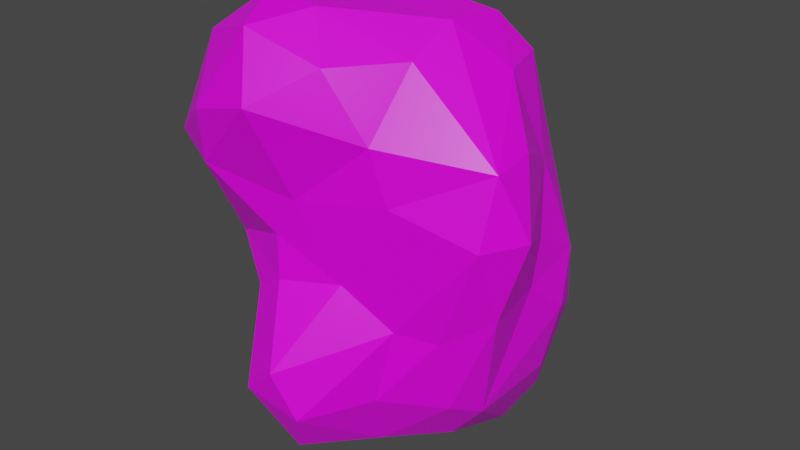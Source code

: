 # Source: Rock2.blend  (saved by Blender 3.3.6; exported with 4.5.12 LTS)
import bpy
from mathutils import Matrix  # noqa: F401  (used for matrix-valued properties, if any)

bpy.ops.wm.read_factory_settings(use_empty=True)
scene = bpy.context.scene
scene.name = 'Scene'

# ---- collections
col_collection = bpy.data.collections.new('Collection'); scene.collection.children.link(col_collection)

# ---- images (referenced by path relative to the original .blend; pixels are not part of the script)
import os
ASSET_DIR = os.environ.get("B2B_ASSET_DIR", "")  # directory of the original .blend (textures are referenced by path, not embedded)
HERE = os.path.dirname(os.path.abspath(__file__))  # packed textures are extracted next to this script under _unpacked/

def load_image(name, relpath, width, height, colorspace="sRGB"):
    """Load a texture the original file referenced (path relative to the .blend, or extracted next to this script)."""
    p = next((c for c in (os.path.join(HERE, relpath), os.path.join(ASSET_DIR, relpath)) if relpath and os.path.exists(c)), "")
    if p:
        img = bpy.data.images.load(p, check_existing=True)
        img.name = name
    else:  # same state as the original file: an image datablock whose file is absent (Cycles renders it pink)
        img = bpy.data.images.new(name, width, height)
        img.source = "FILE"
        img.filepath = "//" + (relpath or name)
    img.colorspace_settings.name = colorspace
    return img
img_rock050_4k_color_jpg_001 = load_image('Rock050_4K_Color.jpg.001', 'Rock050_4K_Color.jpg', 1024, 1024, 'sRGB')

# ---- materials (node trees are filled in below, after node groups)
mat_rock050 = bpy.data.materials.new('Rock050')
mat_rock050.alpha_threshold = 0.0
mat_rock050.use_transparent_shadow = False
mat_rock050.line_color = (0.0, 0.0, 0.0, 1.0)

# ---- material node trees
mat_rock050.use_nodes = True; mat_rock050.node_tree.nodes.clear()
_N = mat_rock050.node_tree.nodes; _L = mat_rock050.node_tree.links
n0 = _N.new('ShaderNodeOutputMaterial'); n0.name = 'Material Output'; n0.location = (300, 300)
n1 = _N.new('ShaderNodeBsdfPrincipled'); n1.name = 'Principled BSDF'; n1.location = (10, 300)
n1.distribution = 'GGX'
n1.subsurface_method = 'BURLEY'
n1.inputs[2].default_value = 0.4
n1.inputs[3].default_value = 1.45
n1.inputs[27].default_value = (0.0, 0.0, 0.0, 1.0)
n1.inputs[28].default_value = 1.0
n2 = _N.new('ShaderNodeTexImage'); n2.name = 'Image Texture'; n2.location = (-280, 275)
n2.image = img_rock050_4k_color_jpg_001
n3 = _N.new('ShaderNodeTexImage'); n3.name = 'Image Texture.001'; n3.location = (-280, 150)
_L.new(n1.outputs[0], n0.inputs[0])
_L.new(n2.outputs[0], n1.inputs[0])
n0.is_active_output = True

# ---- world
world_world = bpy.data.worlds.new('World'); scene.world = world_world
world_world.use_nodes = True; world_world.node_tree.nodes.clear()
_N = world_world.node_tree.nodes; _L = world_world.node_tree.links
n0 = _N.new('ShaderNodeOutputWorld'); n0.name = 'World Output'; n0.location = (300, 300)
n1 = _N.new('ShaderNodeBackground'); n1.name = 'Background'; n1.location = (10, 300)
n1.inputs[0].default_value = (0.05088, 0.05088, 0.05088, 1.0)
_L.new(n1.outputs[0], n0.inputs[0])
n0.is_active_output = True
world_world.color = (0.05088, 0.05088, 0.05088)
world_world.use_sun_shadow = False
world_world.sun_shadow_jitter_overblur = 0.0

# ---- meshes
me_rock2model = bpy.data.meshes.new('Rock2Model')
me_rock2model.from_pydata([(-0.1936, 1.111, 2.072), (1.743, 0.5789, 1.612), (1.515, 0.6842, 2.26), (1.222, 0.04176, 2.644), (1.935, 0.3994, 1.299), (1.859, 0.5758, 0.9022), (1.781, -0.1867, 2.056), (1.114, 1.607, -0.01971), (1.623, -0.5122, -0.4157), (1.984, -0.6816, 1.031), (1.207, -0.9112, 1.013), (1.436, -0.7469, 1.598), (2.001, 0.3377, 0.6754), (0.5213, 0.8271, 2.8), (1.762, 0.7014, 1.271), (0.7642, 1.473, 0.7609), (0.3965, 0.5241, 2.865), (-0.08553, 0.9879, 2.399), (1.662, 1.056, 1.315), (1.892, 0.5457, 0.208), (0.9586, 1.482, 1.078), (0.5031, 1.329, 1.583), (0.1036, 0.3128, 2.865), (0.3438, 1.268, 1.812), (1.12, 0.7622, 2.742), (1.918, 0.3225, -0.09838), (1.565, -0.03263, 2.29), (1.667, -0.6071, 1.814), (1.016, -0.6413, 2.313), (1.904, -0.01901, -0.2716), (1.821, 0.7209, -0.9834), (0.576, 1.287, 2.27), (1.69, 1.452, -1.021), (1.07, 1.534, 0.2639), (1.425, 1.274, 1.661), (1.901, 0.1119, 1.894), (0.8484, 0.0649, 2.878), (1.591, 0.1852, -1.632), (1.904, 1.191, 0.08355), (1.538, 0.9255, 2.07), (1.943, -0.5722, 1.581), (1.895, 0.6945, -0.6371), (1.376, 1.656, -0.7557), (1.623, -0.7543, 0.3833), (1.66, -0.7538, 0.5917), (1.896, 0.5298, -0.2874), (1.909, 1.008, 0.3024), (2.231, -0.2128, 1.228), (1.376, 0.888, 2.453), (1.852, 0.3175, -0.5623), (-1.039, -0.1237, 2.371), (-0.743, 0.5278, 2.351), (0.6325, 0.8995, -2.206), (1.13, 1.787, -1.005), (1.509, 0.4846, -1.842), (-1.427, -1.209, 1.341), (0.6135, -1.023, 0.5677), (0.4111, -0.5293, 2.859), (1.98, -0.6642, 0.5644), (2.094, 0.03695, 1.557), (-0.9262, 0.148, 2.177), (0.8484, -0.9846, 0.7342), (1.204, -0.8311, -0.2539), (0.7112, -1.034, -0.05553), (0.7182, -1.096, -1.303), (1.768, 1.234, 0.5379), (0.1205, 1.517, -1.88), (-0.07081, -1.692, -0.6946), (-0.1035, 1.754, -0.7803), (0.4835, 0.5605, -2.128), (0.2576, -0.9081, 2.81), (-0.7288, -0.7683, 3.017), (1.941, 0.7418, -0.01382), (-0.2717, 1.551, -0.5606), (1.749, 0.4696, -1.202), (0.4895, -1.078, -1.816), (-0.3838, -1.379, -1.491), (1.729, 0.125, -1.139), (0.944, -0.6469, -1.585), (-1.315, -0.8107, 2.407), (1.548, -0.8261, 0.9475), (-0.7582, -1.534, 2.197), (0.8148, 1.883, -1.14), (-0.7757, -0.8975, -0.2136), (-0.6226, -0.9999, -1.46), (-1.123, -0.9138, 2.691), (0.143, -1.539, -1.6), (-0.2786, -1.339, -0.1667), (1.684, 1.393, 0.299), (0.985, -0.8566, -1.213), (0.718, 1.565, -1.916), (-0.2147, -1.544, 1.764), (-0.5178, -0.7234, -1.772), (-0.1385, -1.365, -1.708), (1.551, 1.036, -1.848), (-0.0988, 1.224, -1.786), (0.4423, -1.229, -0.06814), (1.486, 1.612, -0.3534), (0.7096, -0.4525, -1.955), (0.709, -1.214, -0.6244), (-0.3764, -0.4791, -1.911), (-0.5233, 1.264, -0.04619), (0.2959, 1.9, -1.46), (0.6691, 1.622, -0.01418), (-0.003216, -1.313, 2.697), (1.875, 0.7421, 0.5049), (-0.8266, -0.1174, 2.713), (0.6931, -0.9279, -1.59), (0.6666, 1.827, -0.5818), (0.3057, 0.005055, 2.923), (-0.1276, -1.177, -1.915), (-0.2861, -1.631, -0.918), (1.627, -0.2927, -1.082), (1.294, 1.04, -2.142), (-0.2914, 1.465, -1.02), (0.2895, -1.673, -1.274), (1.232, 0.188, -2.019), (0.1923, 0.2016, -2.008), (1.808, 1.021, -1.123), (0.02529, 1.747, -0.1476), (0.1253, 0.9033, -2.035), (-0.3062, 0.725, -1.717), (0.1937, 1.931, -0.9665), (1.954, 1.067, -0.5404), (-1.089, -1.314, 1.113), (1.374, 1.503, 0.4717), (0.7175, 1.879, -0.8715), (-0.5091, -0.1631, 2.888), (-1.281, -1.173, 2.162), (-1.351, -0.3362, 1.413), (1.661, 0.9893, -1.467), (0.9288, -0.9598, 1.857), (0.9967, 0.9151, -2.281), (0.3423, -1.407, 2.098), (1.176, 1.577, -1.709), (-0.5485, -1.564, 1.631), (1.451, 1.352, -1.779), (-0.9701, -0.1149, 2.55), (-0.7265, -0.9886, -1.019), (-0.5379, 0.7071, -1.476), (-1.098, -0.9863, 0.5927), (-0.4646, 1.328, 0.2448), (-0.08193, 0.014, -1.963), (1.736, -0.7261, 1.376), (1.787, 1.476, -0.6363), (1.104, 0.3134, 2.794), (-0.0537, 1.614, -1.474), (-0.7401, -1.325, 2.581), (-0.07861, -0.9389, 2.976), (-1.373, -0.4995, 1.136), (0.5203, 1.985, -1.27), (1.817, -0.6265, 0.1497), (1.674, 0.5716, -1.512), (1.231, -0.3631, -1.627), (-0.3088, -1.385, 1.35), (-1.341, -0.411, 1.946), (0.8302, -0.957, 0.2924), (1.075, 1.388, -2.055), (0.9568, 1.783, -1.477), (0.8502, 0.1288, -2.089), (-0.9955, -1.474, 1.435), (-0.8211, -1.009, 2.835), (1.976, 0.8824, -0.3142), (1.436, -0.08248, -1.699), (1.478, 1.567, -1.34), (0.1123, -0.9718, -2.099), (0.4815, -1.423, -1.505), (1.884, -0.3469, -0.247), (0.8727, 1.254, 2.436), (2.025, -0.2782, 0.02337), (2.258, -0.3873, 0.863), (-0.5229, 1.116, -0.689), (1.369, -0.4728, -1.359), (-0.9694, 0.3442, -0.3575), (-0.8526, 0.6801, 2.08), (0.2512, -1.122, 0.4948), (-0.9307, 0.8445, 0.8499), (0.09499, 1.288, 0.8814), (-0.8669, 0.8343, 0.3576), (-1.009, -0.2885, -0.7723), (-1.138, 0.1782, 1.405), (0.8994, 0.43, -2.22), (0.5528, 1.35, 1.169), (-0.6834, -1.395, 1.168), (-0.9647, -0.6626, -0.3628), (1.171, 1.135, 2.46), (-0.256, -0.8436, -2.018), (-0.5174, 1.03, 2.077), (0.1065, -1.23, 0.09747), (0.134, 1.198, 2.068), (1.337, -0.8415, 0.6182), (-1.097, -0.4557, 0.2659), (1.345, 1.225, 2.036), (0.61, -1.228, 1.968), (1.504, 1.295, 1.332), (0.7096, 1.385, 1.936), (-0.427, -1.268, 0.8425), (0.402, 1.98, -0.7368), (-0.00945, -1.294, 1.301), (1.683, 0.3951, 2.064), (-1.06, 0.7161, 1.343), (-1.018, 0.0095, 0.2953), (1.384, 0.4789, 2.565), (1.632, -0.07297, -1.417), (-0.9906, 0.3347, 0.1662), (-0.07357, -0.01292, 2.935), (0.08623, 0.6293, 2.791), (0.8027, -0.9216, 2.295), (1.479, -0.4313, 2.195), (-0.4423, -1.638, 1.988), (1.789, 0.9467, 0.9398), (-1.151, -0.396, 2.565), (-1.004, -1.527, 1.792), (0.1152, -0.6083, 3.003), (-0.9561, 0.6833, 1.681), (-0.4961, 0.5508, 2.64), (1.513, 1.366, 1.029), (0.6836, -0.6379, 2.634), (0.02495, -1.257, 0.9263), (-0.6659, 1.126, 0.6985), (-0.7851, 0.9983, 1.634), (1.252, 1.502, 0.7792), (0.7082, 0.4178, 2.94), (-1.277, -1.096, 0.926), (-0.3896, 0.8564, 2.471), (-0.7376, 0.9796, 0.04469), (-0.9322, 0.6053, 0.02992), (-0.3563, 1.489, -0.2991), (1.806, 1.404, -0.1141), (0.3793, 1.111, 2.541), (1.085, 1.439, 1.544), (-0.3414, 1.356, 0.6252), (-0.2883, -0.5128, 3.077), (2.138, 0.1498, 1.103), (0.4184, 1.437, 0.5855), (-0.415, -1.424, -0.5295), (0.02553, -1.52, -0.2759), (1.275, -0.6443, -1.115), (0.2487, 1.722, 0.05718), (0.6587, -0.7581, -1.876), (1.594, -0.434, -0.8219), (0.9796, -0.9071, -0.9372), (-0.4032, 1.12, 1.741), (0.7438, -0.2499, 2.816), (-0.2681, 1.568, 0.03068), (2.017, 0.1901, 0.3128), (-0.7846, 0.1655, 2.531), (-1.002, 0.05861, -0.5607), (0.7443, 1.507, 0.3621), (-1.104, 0.2949, 1.734), (0.4138, 1.801, -0.2054), (-1.451, -0.7223, 2.085), (-1.538, -0.6981, 1.647), (-1.434, -1.23, 1.728), (-0.8523, -1.173, 0.7172), (-0.07731, -1.208, 0.5369), (-0.3972, -1.193, 0.4971), (-1.165, -0.161, 1.003), (-0.1759, 1.542, 0.3573), (-0.8638, -0.401, 2.89), (-1.083, 0.2819, 0.9922), (-0.2725, 1.26, 0.9436), (0.05943, 1.172, 1.354), (-1.267, -0.6349, 0.7376), (-0.4325, -1.127, -1.757), (-0.06839, -0.459, -2.12), (1.013, 1.711, -0.3946), (-1.111, -0.09296, 1.971), (0.4886, -0.09589, -2.082), (-0.9585, -0.9055, 0.2777), (-1.526, -0.8094, 1.264), (1.649, 1.333, -1.425), (-0.3484, 1.081, -1.563), (-0.6931, -0.4513, -1.64), (-0.05812, 1.799, -0.4815), (0.8865, -1.004, -0.3377), (0.5893, -1.443, -0.9475), (1.047, -0.2121, -1.892), (-0.9678, -0.6755, -0.904), (0.2741, -0.5665, -2.124), (0.07561, -1.567, 2.222), (1.764, -0.1385, -0.8183), (-0.3682, -0.1153, -1.839), (-0.1797, -1.679, -1.276), (-0.5394, -1.34, -0.9607), (-0.8813, -0.3431, -1.314), (-0.8388, -0.7332, -1.276), (0.8858, -1.005, 1.081), (0.4006, -1.424, -0.3815), (-0.7142, 0.4199, -1.429), (-0.5572, 0.9133, -1.098), (0.5866, 1.256, -2.175), (1.979, -0.3358, 1.814), (-0.5846, -1.146, -0.06309), (-0.6894, 0.9477, -0.3605), (-0.7875, 0.005984, -1.474), (-0.8333, 0.5871, -0.8373), (0.3935, -1.088, 0.8457), (0.3477, -1.164, 1.201), (1.332, 0.6921, -2.146), (-0.2919, 1.194, 1.384), (1.211, -0.8893, 1.386), (-0.01458, 1.155, 1.696), (-0.2864, -1.224, 0.1208), (-1.012, 0.4374, 0.6672), (2.142, -0.5144, 1.33), (1.363, -0.678, -0.5849), (-0.7184, -1.08, 0.3467), (0.2096, -1.325, -1.866), (-0.73, -0.924, -0.5233), (0.1107, -1.403, 1.695), (1.233, -0.7633, 1.951), (1.63, 0.934, 1.7), (1.132, -0.3237, 2.53), (-0.3334, -1.478, 2.559), (0.3876, -1.174, 2.569), (0.6342, -1.138, 1.546), (1.239, -0.8261, 0.1202), (2.159, -0.3775, 0.4081), (-0.5025, -1.102, 2.95), (-0.4415, 0.3063, -1.723), (0.5788, 1.805, -1.72), (-0.3656, 0.1605, 2.818), (-1.018, -0.1693, -0.2804), (0.4987, -1.048, 0.2289), (-0.9396, 0.1972, -0.9972), (2.188, -0.006081, 0.6487), (1.811, 0.4075, -0.854), (1.552, -0.6735, -0.1688), (-0.04074, 1.807, -1.21), (-1.006, 0.07358, -0.06664), (0.2387, -1.743, -0.8164), (0.9076, 0.9826, 2.734), (-1.077, -0.1442, 0.6505), (-1.026, -1.292, 2.385), (-1.049, -0.3902, -0.042), (-0.07791, 0.4728, -1.942), (1.388, 1.552, 0.1638), (-0.9974, -0.7502, 0.01413), (-0.7544, 1.079, 1.196)], [], [(318, 58, 151), (275, 62, 317), (2, 48, 202), (98, 239, 279), (21, 195, 230), (229, 31, 189), (103, 238, 248), (45, 72, 25), (140, 223, 263), (131, 311, 207), (222, 16, 22), (195, 23, 189), (102, 329, 150), (107, 64, 75), (164, 158, 53), (5, 210, 14), (163, 277, 116), (88, 38, 337), (69, 117, 336), (127, 259, 232), (302, 23, 21), (46, 105, 72), (47, 305, 170), (75, 308, 165), (23, 302, 189), (25, 245, 169), (90, 291, 66), (74, 152, 118), (199, 2, 202), (46, 38, 65), (104, 314, 280), (242, 300, 220), (128, 253, 212), (33, 337, 7), (102, 321, 66), (91, 209, 135), (267, 155, 211), (55, 253, 270), (62, 275, 306), (119, 274, 227), (38, 72, 162), (156, 317, 190), (9, 170, 305), (59, 292, 305), (287, 61, 190), (17, 187, 224), (4, 59, 233), (79, 251, 128), (48, 185, 24), (315, 70, 148), (288, 96, 188), (128, 212, 334), (223, 124, 55), (31, 195, 189), (54, 299, 94), (128, 251, 253), (202, 48, 24), (212, 160, 135), (95, 272, 146), (11, 301, 143), (209, 81, 212), (80, 9, 143), (37, 203, 163), (155, 267, 129), (225, 101, 294), (192, 34, 230), (50, 60, 267), (9, 305, 143), (4, 1, 59), (197, 108, 126), (319, 161, 147), (60, 174, 249), (153, 277, 163), (161, 85, 147), (3, 202, 145), (98, 279, 268), (297, 56, 61), (92, 264, 84), (264, 93, 76), (26, 313, 208), (280, 133, 315), (192, 39, 312), (252, 129, 270), (153, 172, 78), (292, 6, 208), (314, 147, 81), (287, 10, 301), (65, 216, 210), (140, 269, 254), (328, 62, 306), (259, 71, 232), (124, 183, 160), (170, 318, 326), (6, 26, 208), (335, 191, 201), (206, 13, 229), (250, 103, 266), (7, 266, 103), (113, 157, 94), (137, 211, 106), (228, 38, 162), (41, 118, 123), (131, 301, 311), (70, 213, 148), (156, 190, 61), (12, 105, 5), (134, 321, 158), (148, 319, 104), (9, 58, 170), (32, 118, 271), (84, 284, 138), (143, 301, 80), (135, 154, 91), (5, 105, 210), (90, 66, 321), (21, 230, 182), (40, 305, 292), (151, 317, 328), (141, 231, 258), (22, 109, 222), (207, 28, 217), (3, 26, 202), (42, 97, 144), (61, 287, 297), (151, 169, 318), (129, 180, 257), (110, 165, 308), (2, 199, 39), (246, 137, 106), (302, 300, 242), (22, 205, 109), (189, 0, 17), (29, 49, 25), (317, 156, 63), (148, 213, 232), (193, 131, 207), (29, 167, 281), (335, 201, 330), (138, 284, 309), (181, 69, 132), (130, 152, 94), (0, 189, 242), (67, 331, 236), (65, 125, 221), (80, 10, 190), (95, 120, 121), (105, 19, 72), (25, 19, 245), (105, 46, 65), (57, 217, 243), (52, 132, 69), (86, 110, 308), (293, 83, 309), (97, 42, 266), (101, 244, 227), (209, 91, 280), (36, 145, 222), (87, 236, 303), (148, 232, 319), (170, 326, 233), (6, 292, 35), (64, 89, 241), (76, 283, 284), (57, 109, 213), (56, 156, 61), (24, 145, 202), (245, 326, 318), (266, 7, 97), (12, 245, 105), (172, 153, 163), (27, 11, 143), (27, 292, 208), (19, 105, 245), (147, 334, 81), (235, 67, 236), (269, 140, 263), (93, 86, 76), (159, 181, 116), (123, 118, 144), (75, 64, 166), (83, 184, 309), (63, 324, 96), (27, 40, 292), (84, 76, 284), (305, 47, 59), (118, 30, 74), (98, 268, 277), (83, 293, 338), (148, 104, 315), (20, 182, 230), (203, 77, 281), (26, 6, 35), (137, 246, 50), (174, 214, 249), (187, 0, 242), (78, 172, 237), (149, 257, 263), (277, 159, 116), (40, 27, 143), (58, 318, 170), (131, 316, 301), (141, 258, 244), (332, 13, 222), (10, 80, 301), (29, 25, 169), (20, 194, 216), (17, 229, 189), (38, 46, 72), (41, 327, 30), (57, 213, 70), (72, 45, 162), (113, 299, 132), (26, 199, 202), (206, 16, 13), (85, 161, 71), (109, 205, 213), (85, 79, 128), (35, 59, 1), (86, 115, 283), (197, 126, 150), (66, 95, 146), (98, 277, 78), (239, 107, 75), (236, 87, 235), (146, 329, 102), (75, 166, 308), (121, 336, 320), (82, 53, 158), (203, 37, 152), (60, 50, 246), (20, 15, 182), (87, 293, 235), (146, 114, 329), (33, 248, 125), (105, 65, 210), (35, 199, 26), (163, 116, 54), (15, 248, 234), (99, 275, 288), (336, 142, 282), (38, 88, 65), (11, 27, 311), (271, 130, 94), (141, 178, 219), (156, 56, 175), (43, 190, 317), (184, 83, 338), (187, 242, 220), (21, 262, 302), (99, 276, 241), (35, 292, 59), (24, 332, 222), (34, 194, 230), (130, 271, 118), (194, 34, 312), (30, 327, 74), (154, 135, 183), (39, 199, 312), (89, 237, 241), (65, 221, 216), (251, 79, 211), (266, 108, 250), (69, 268, 117), (88, 125, 65), (38, 228, 337), (49, 45, 25), (145, 24, 222), (154, 183, 196), (13, 332, 229), (159, 277, 268), (223, 140, 254), (302, 242, 189), (48, 2, 39), (14, 18, 312), (120, 66, 291), (158, 321, 150), (131, 193, 316), (195, 31, 168), (152, 130, 118), (327, 77, 74), (97, 228, 144), (34, 192, 312), (122, 329, 68), (259, 106, 211), (311, 27, 208), (29, 281, 49), (15, 221, 248), (10, 287, 190), (9, 80, 58), (315, 104, 280), (82, 150, 126), (62, 328, 317), (134, 158, 164), (20, 230, 194), (162, 123, 228), (128, 334, 85), (108, 266, 126), (237, 89, 78), (114, 290, 171), (47, 233, 59), (127, 205, 322), (48, 192, 185), (190, 44, 80), (299, 113, 94), (120, 52, 69), (41, 30, 118), (193, 133, 310), (24, 185, 332), (305, 40, 143), (104, 319, 314), (115, 166, 276), (223, 55, 270), (21, 182, 262), (199, 35, 1), (313, 3, 36), (107, 239, 78), (125, 248, 221), (186, 92, 100), (79, 85, 211), (20, 216, 221), (85, 259, 211), (53, 82, 126), (160, 253, 55), (167, 29, 169), (134, 136, 157), (119, 227, 244), (217, 57, 70), (133, 280, 310), (111, 235, 284), (270, 149, 263), (68, 274, 197), (51, 215, 224), (1, 312, 199), (229, 17, 206), (0, 187, 17), (52, 120, 291), (133, 193, 315), (106, 259, 127), (214, 174, 220), (147, 85, 334), (283, 111, 284), (299, 116, 181), (16, 206, 22), (81, 334, 212), (48, 39, 192), (124, 223, 254), (257, 149, 129), (191, 333, 201), (265, 142, 268), (138, 309, 278), (57, 243, 109), (160, 212, 253), (42, 144, 32), (49, 281, 327), (90, 321, 134), (141, 225, 178), (155, 251, 211), (335, 330, 323), (274, 73, 227), (69, 336, 120), (77, 327, 281), (32, 271, 164), (326, 12, 233), (28, 208, 313), (54, 37, 163), (71, 259, 85), (211, 50, 267), (86, 308, 166), (331, 67, 111), (86, 93, 110), (71, 319, 232), (53, 126, 266), (191, 269, 263), (42, 53, 266), (160, 183, 135), (150, 82, 158), (191, 263, 333), (159, 69, 181), (139, 272, 121), (147, 314, 319), (301, 11, 311), (86, 283, 76), (22, 206, 322), (155, 129, 252), (211, 137, 50), (4, 233, 5), (155, 252, 251), (331, 115, 276), (203, 112, 172), (17, 224, 206), (157, 90, 134), (92, 286, 273), (81, 209, 314), (129, 267, 180), (45, 49, 162), (32, 144, 118), (37, 54, 152), (327, 41, 49), (329, 122, 150), (31, 229, 168), (68, 114, 73), (44, 58, 80), (8, 167, 328), (7, 103, 248), (101, 225, 141), (152, 74, 203), (103, 250, 238), (127, 322, 246), (15, 234, 182), (132, 52, 291), (214, 200, 249), (28, 311, 208), (14, 4, 5), (151, 43, 317), (112, 203, 281), (290, 114, 272), (122, 197, 150), (22, 322, 205), (124, 254, 183), (4, 14, 1), (132, 299, 181), (151, 328, 169), (289, 139, 121), (120, 336, 121), (23, 195, 21), (93, 264, 110), (28, 207, 311), (3, 313, 26), (110, 264, 186), (84, 138, 286), (91, 310, 280), (154, 196, 198), (58, 44, 43), (161, 319, 71), (119, 250, 274), (274, 68, 73), (108, 197, 250), (167, 240, 281), (239, 75, 165), (119, 238, 250), (136, 271, 94), (95, 66, 120), (89, 64, 78), (117, 268, 142), (336, 117, 142), (197, 122, 68), (196, 183, 254), (167, 8, 240), (19, 25, 72), (163, 203, 172), (152, 54, 94), (228, 97, 337), (171, 73, 114), (321, 102, 150), (100, 265, 186), (66, 146, 102), (36, 243, 313), (28, 313, 217), (166, 64, 276), (8, 306, 240), (18, 194, 312), (127, 232, 205), (154, 198, 91), (111, 283, 331), (90, 157, 291), (238, 119, 244), (96, 324, 188), (239, 98, 78), (277, 153, 78), (142, 265, 282), (56, 297, 175), (64, 241, 276), (100, 273, 282), (164, 271, 136), (132, 291, 157), (337, 33, 125), (157, 113, 132), (101, 227, 294), (112, 240, 172), (159, 268, 69), (306, 8, 328), (165, 110, 186), (84, 264, 76), (41, 162, 49), (70, 315, 217), (149, 270, 129), (42, 32, 164), (12, 326, 245), (42, 164, 53), (139, 289, 290), (191, 338, 269), (54, 116, 299), (95, 121, 272), (77, 203, 74), (115, 331, 283), (67, 235, 111), (141, 219, 231), (36, 109, 243), (124, 160, 55), (272, 139, 290), (248, 33, 7), (18, 14, 210), (156, 324, 63), (63, 275, 317), (7, 337, 97), (157, 136, 94), (156, 175, 324), (194, 18, 210), (43, 151, 58), (101, 141, 244), (115, 86, 166), (123, 144, 228), (91, 198, 310), (276, 99, 288), (92, 186, 264), (16, 222, 13), (3, 145, 36), (146, 272, 114), (240, 112, 281), (12, 5, 233), (41, 123, 162), (125, 88, 337), (121, 320, 289), (96, 288, 275), (293, 87, 303), (36, 222, 109), (136, 134, 164), (233, 47, 170), (302, 262, 300), (92, 84, 286), (64, 107, 78), (312, 1, 14), (275, 63, 96), (135, 209, 212), (73, 171, 227), (15, 20, 221), (275, 99, 241), (68, 329, 114), (44, 190, 43), (265, 100, 282), (138, 278, 286), (246, 106, 127), (92, 273, 100), (244, 258, 238), (285, 325, 295), (169, 245, 318), (237, 172, 240), (338, 335, 184), (286, 285, 273), (236, 188, 303), (234, 238, 258), (294, 171, 296), (226, 225, 294), (309, 235, 293), (330, 204, 173), (296, 290, 289), (173, 294, 296), (204, 178, 226), (285, 179, 325), (282, 273, 295), (309, 284, 235), (316, 287, 301), (226, 294, 173), (325, 179, 247), (224, 215, 206), (236, 288, 188), (217, 315, 207), (294, 227, 171), (282, 295, 320), (171, 290, 296), (226, 173, 204), (234, 248, 238), (182, 177, 262), (285, 278, 179), (288, 331, 276), (205, 232, 213), (177, 258, 231), (241, 306, 275), (201, 333, 304), (243, 217, 313), (191, 335, 338), (240, 306, 237), (309, 184, 278), (316, 193, 310), (296, 289, 325), (201, 304, 204), (215, 322, 206), (173, 325, 247), (268, 279, 265), (330, 247, 323), (330, 173, 247), (195, 168, 192), (177, 231, 261), (332, 168, 229), (177, 261, 262), (165, 279, 239), (178, 304, 176), (177, 234, 258), (224, 187, 174), (204, 304, 178), (289, 295, 325), (298, 316, 310), (177, 182, 234), (332, 185, 168), (169, 328, 167), (174, 51, 224), (200, 214, 220), (186, 265, 165), (51, 174, 60), (295, 289, 320), (306, 241, 237), (282, 320, 336), (51, 60, 246), (226, 178, 225), (314, 209, 280), (279, 165, 265), (185, 192, 168), (178, 176, 219), (51, 246, 215), (316, 298, 287), (310, 198, 298), (322, 215, 246), (194, 210, 216), (60, 249, 267), (335, 323, 184), (288, 236, 331), (173, 296, 325), (184, 179, 278), (285, 295, 273), (250, 197, 274), (179, 323, 247), (176, 260, 200), (297, 287, 298), (303, 255, 256), (180, 260, 257), (307, 254, 269), (253, 251, 252), (188, 324, 175), (176, 200, 339), (339, 200, 220), (219, 261, 231), (219, 339, 261), (223, 270, 263), (220, 174, 187), (285, 286, 278), (255, 218, 196), (261, 339, 300), (300, 339, 220), (269, 338, 293), (255, 196, 256), (180, 267, 249), (297, 298, 218), (255, 175, 218), (303, 188, 255), (184, 323, 179), (193, 207, 315), (195, 192, 230), (175, 255, 188), (333, 263, 257), (175, 297, 218), (307, 256, 254), (256, 196, 254), (218, 298, 198), (269, 293, 307), (180, 249, 200), (304, 260, 176), (303, 256, 307), (303, 307, 293), (304, 333, 260), (252, 270, 253), (260, 180, 200), (262, 261, 300), (219, 176, 339), (333, 257, 260), (218, 198, 196), (204, 330, 201)])
_uv = me_rock2model.uv_layers.new(name='UVMap')
_uv.uv.foreach_set('vector', [-1.679, -0.893, -1.535, -1.013, -1.445, -0.8071, -0.9258, -0.6138, -1.109, -0.6332, -1.16, -0.8062, 1.419, 1.765, 1.275, 1.715, 1.444, 1.61, -0.8762, 0.2478, -0.7682, 0.1537, -0.6585, 0.3231, 0.6603, -1.273, 0.8094, -1.407, 0.9372, -1.165, 0.7313, -1.766, 0.7902, -1.593, 0.5479, -1.566, 0.5219, -0.4635, 0.3293, -0.5439, 0.6094, -0.6433, 2.927, 0.799, 2.9, 0.9717, 2.816, 0.803, -0.583, 1.215, -0.7454, 1.197, -0.6172, 1.009, -1.167, -1.618, -1.354, -1.637, -1.174, -1.807, 1.304, 1.246, 1.216, 1.153, 1.263, 0.9863, 0.8094, -1.407, 0.6145, -1.409, 0.5479, -1.566, 0.1435, 0.2003, 0.01464, 0.02718, 0.2791, 0.1486, -0.7553, -0.01293, -0.7396, -0.1797, -0.6089, 0.07069, -1.307, 1.016, -1.159, 0.7869, -1.079, 1.024, 2.653, 1.269, 2.768, 1.406, 2.628, 1.453, -1.294, 0.1691, -1.086, 0.2505, -1.27, 0.3793, -1.039, 1.742, -1.21, 1.741, -0.9528, 1.585, 0.7681, 0.919, 0.7175, 1.154, 0.5348, 1.104, 1.373, 0.6256, 1.421, 0.4268, 1.539, 0.6076, 0.4242, -1.413, 0.6145, -1.409, 0.6603, -1.273, -1.236, 1.846, -1.293, 1.942, -1.424, 1.756, -1.837, -1.242, -1.718, -1.344, -1.757, -1.109, -0.6089, 0.07069, -0.4198, 0.05837, -0.4717, 0.2395, 0.6145, -1.409, 0.4242, -1.413, 0.5479, -1.566, 2.816, 0.803, 2.643, 0.9146, 2.587, 0.651, 0.5656, 0.4386, 0.6494, 0.5867, 0.3431, 0.6042, -1.776, 1.256, -1.792, 1.101, -1.54, 1.252, 1.606, 1.809, 1.419, 1.765, 1.444, 1.61, -1.236, 1.846, -1.21, 1.741, -1.064, 1.876, 2.004, 0.6255, 2.044, 0.4786, 2.202, 0.692, 0.2422, -1.49, 0.2472, -1.298, 0.04179, -1.503, -1.509, 2.487, -1.397, 2.282, -1.236, 2.462, 0.7533, -0.5504, 0.8934, -0.4584, 0.7359, -0.4026, 0.2218, 0.425, 0.4107, 0.381, 0.3431, 0.6042, -0.5397, -1.638, -0.4451, -1.749, -0.3936, -1.565, -0.3895, 0.8489, -0.2685, 0.8086, -0.223, 1.126, -1.311, 2.122, -1.397, 2.282, -1.473, 2.001, -1.109, -0.6332, -0.9258, -0.6138, -1.186, -0.4579, 0.1931, -0.4742, 0.107, -0.3217, -0.01447, -0.479, -1.21, 1.741, -1.424, 1.756, -1.441, 1.634, -0.9798, -0.8924, -1.16, -0.8062, -1.24, -1.043, -1.576, -1.232, -1.757, -1.109, -1.718, -1.344, 1.912, 1.998, 2.022, 1.823, 2.202, 1.942, -1.062, -1.268, -1.021, -1.102, -1.24, -1.043, 0.4858, -1.773, 0.2328, -1.674, 0.3477, -1.861, 2.48, 1.362, 2.263, 1.338, 2.392, 1.201, -1.726, 2.518, -1.701, 2.339, -1.509, 2.487, 1.275, 1.715, 1.129, 1.681, 1.246, 1.528, 2.024, 0.8413, 1.847, 0.7995, 1.78, 0.6223, -0.795, 1.677, -0.8599, 1.566, -0.7515, 1.412, -1.509, 2.487, -1.236, 2.462, -1.482, 2.659, -1.24, 1.971, -1.171, 2.129, -1.311, 2.122, 0.7902, -1.593, 0.8094, -1.407, 0.5479, -1.566, -1.875, 0.9302, -1.828, 0.7374, -1.656, 0.8874, -1.509, 2.487, -1.701, 2.339, -1.397, 2.282, 1.444, 1.61, 1.275, 1.715, 1.246, 1.528, -0.2477, -1.611, -0.2331, -1.437, -0.3936, -1.565, 0.3097, 0.791, 0.1992, 0.9288, 0.1618, 0.6322, -1.402, -1.48, -1.251, -1.4, -1.501, -1.388, -1.17, 2.697, -1.303, 2.688, -1.236, 2.462, -1.357, -1.202, -1.576, -1.232, -1.501, -1.388, -1.443, 0.1837, -1.398, 0.03193, -1.294, 0.1691, -0.2685, 0.8086, -0.3895, 0.8489, -0.3827, 0.5634, -0.1554, -0.7437, -0.06199, -0.6436, -0.1884, -0.5481, 1.129, -1.385, 1.116, -1.192, 0.9372, -1.165, 2.099, -0.0008441, 1.987, -0.001726, 1.976, -0.1594, -1.576, -1.232, -1.718, -1.344, -1.501, -1.388, 2.48, 1.362, 2.516, 1.544, 2.263, 1.338, 0.2956, -0.1209, 0.4438, -0.1741, 0.4287, -0.02462, -1.639, 2.986, -1.688, 2.845, -1.482, 2.815, 1.987, -0.001726, 1.795, 0.1109, 1.785, -0.1471, -1.134, 0.09011, -1.086, 0.2505, -1.294, 0.1691, -1.688, 2.845, -1.729, 2.698, -1.482, 2.815, 1.603, 1.435, 1.444, 1.61, 1.438, 1.416, -0.8762, 0.2478, -0.6585, 0.3231, -0.8923, 0.3865, -0.826, -1.153, -0.9032, -1.022, -1.021, -1.102, 0.6191, 1.744, 0.7459, 1.902, 0.5759, 1.912, 0.7459, 1.902, 0.9036, 1.939, 0.7651, 2.02, 1.746, 1.627, 1.77, 1.34, 1.926, 1.523, -0.6869, -1.867, -0.8267, -1.79, -0.9627, -1.964, 2.72, 1.926, 2.564, 1.837, 2.628, 1.696, -0.9239, 0.8808, -0.7311, 0.7703, -0.8641, 0.984, -1.134, 0.09011, -1.178, -0.06139, -0.9397, 0.02828, 2.022, 1.823, 1.886, 1.727, 1.926, 1.523, -1.364, 2.929, -1.482, 2.815, -1.303, 2.688, -1.062, -1.268, -1.207, -1.233, -1.251, -1.4, 2.954, 1.347, 2.953, 1.583, 2.768, 1.406, 1.979, -0.9843, 1.915, -1.089, 2.141, -0.9808, -1.299, -0.6574, -1.109, -0.6332, -1.186, -0.4579, 1.421, 0.4268, 1.59, 0.381, 1.539, 0.6076, -0.2173, -1.253, -0.3509, -1.312, -0.2331, -1.437, 2.266, 0.9309, 2.417, 0.7625, 2.447, 0.9751, 1.886, 1.727, 1.746, 1.627, 1.926, 1.523, 1.633, -1.077, 1.714, -0.969, 1.577, -0.8231, 0.6201, -1.971, 0.8334, -1.897, 0.7313, -1.766, 0.3734, -0.3892, 0.5219, -0.4635, 0.636, -0.228, 0.7359, -0.4026, 0.636, -0.228, 0.5219, -0.4635, -1.677, 0.695, -1.475, 0.6309, -1.656, 0.8874, -0.5167, 1.558, -0.6134, 1.601, -0.5167, 1.45, -1.15, 1.613, -1.21, 1.741, -1.441, 1.634, -1.815, -0.1886, -1.838, 0.1034, -1.964, -0.1628, -1.167, -1.618, -1.251, -1.4, -1.354, -1.637, 1.847, 0.7995, 1.659, 0.7687, 1.78, 0.6223, -0.9798, -0.8924, -1.24, -1.043, -1.021, -1.102, 2.597, 1.102, 2.792, 1.171, 2.653, 1.269, -1.335, 0.7798, -1.141, 0.5769, -1.159, 0.7869, 1.78, 0.6223, 1.788, 0.4159, 2.004, 0.6255, -1.576, -1.232, -1.535, -1.013, -1.757, -1.109, -1.318, 1.216, -1.54, 1.252, -1.453, 1.055, 1.636, -1.83, 1.896, -1.718, 1.707, -1.646, -1.501, -1.388, -1.251, -1.4, -1.357, -1.202, -0.3936, -1.565, -0.514, -1.411, -0.5397, -1.638, 2.653, 1.269, 2.792, 1.171, 2.768, 1.406, 0.5656, 0.4386, 0.3431, 0.6042, 0.4107, 0.381, 0.6603, -1.273, 0.9372, -1.165, 0.6272, -1.068, 2.158, 1.8, 2.202, 1.942, 2.022, 1.823, -1.445, -0.8071, -1.16, -0.8062, -1.299, -0.6574, 0.007175, -0.7676, 0.1196, -0.9288, 0.1641, -0.7611, 1.263, 0.9863, 1.426, 0.9938, 1.304, 1.246, 2.02, 1.119, 1.926, 1.264, 1.822, 1.067, 1.603, 1.435, 1.746, 1.627, 1.444, 1.61, 0.7616, -0.01326, 0.87, -0.1938, 0.975, -0.03276, -1.021, -1.102, -1.062, -1.268, -0.826, -1.153, -1.445, -0.8071, -1.622, -0.69, -1.679, -0.893, -0.7311, 0.7703, -0.543, 0.5634, -0.538, 0.7695, 0.909, 1.84, 0.9917, 1.68, 1.061, 1.828, 1.419, 1.765, 1.606, 1.809, 1.342, 1.861, -0.4167, 1.516, -0.5167, 1.558, -0.5167, 1.45, 0.4242, -1.413, 0.2472, -1.298, 0.2422, -1.49, 1.263, 0.9863, 1.37, 0.8301, 1.426, 0.9938, 0.5479, -1.566, 0.3893, -1.62, 0.4858, -1.773, 2.772, 0.6257, 2.954, 0.6257, 2.816, 0.803, -1.16, -0.8062, -0.9798, -0.8924, -0.8766, -0.7419, 1.78, 0.6223, 1.659, 0.7687, 1.539, 0.6076, -0.9722, -1.708, -1.167, -1.618, -1.174, -1.807, 2.772, 0.6257, 2.684, 0.5285, 2.925, 0.381, 1.633, -1.077, 1.577, -0.8231, 1.473, -0.9547, 1.707, -1.646, 1.896, -1.718, 1.797, -1.422, 0.9778, 0.871, 0.7681, 0.919, 0.9111, 0.6311, -1.607, 1.075, -1.792, 1.101, -1.656, 0.8874, 0.3893, -1.62, 0.5479, -1.566, 0.2422, -1.49, 2.209, -1.698, 2.282, -1.757, 2.27, -1.474, 1.126, -0.6164, 0.9291, -0.6112, 0.9123, -0.7737, -1.357, -1.202, -1.207, -1.233, -1.24, -1.043, 0.3097, 0.791, 0.5284, 0.8606, 0.3364, 1.064, -0.7711, 2.074, -0.8446, 1.969, -0.7711, 1.837, 2.816, 0.803, 2.808, 0.9935, 2.643, 0.9146, -0.223, 1.405, -0.3104, 1.299, -0.223, 1.154, 1.694, 0.9352, 1.822, 1.067, 1.629, 1.141, 0.76, 0.7297, 0.9111, 0.6311, 0.7681, 0.919, 1.028, 1.957, 0.909, 1.84, 1.061, 1.828, 2.022, -1.291, 1.847, -1.287, 1.797, -1.422, 0.87, -0.1938, 0.7616, -0.01326, 0.636, -0.228, -0.06199, -0.6436, 0.07446, -0.6158, -0.01447, -0.479, -0.4451, -1.749, -0.5397, -1.638, -0.6869, -1.867, 1.495, 1.241, 1.438, 1.416, 1.304, 1.246, 2.149, -1.383, 2.27, -1.474, 2.173, -1.231, 1.78, 0.6223, 1.539, 0.6076, 1.788, 0.4159, 2.266, 0.9309, 2.447, 0.9751, 2.392, 1.201, 1.886, 1.727, 2.022, 1.823, 1.795, 1.871, -0.7396, -0.1797, -0.9251, -0.1863, -0.9337, -0.3229, 1.829, -1.946, 2.04, -1.938, 1.896, -1.718, 1.694, 0.9352, 1.426, 0.9938, 1.659, 0.7687, -0.9032, -1.022, -0.9798, -0.8924, -1.021, -1.102, 1.246, 1.528, 1.438, 1.416, 1.444, 1.61, 2.643, 0.9146, 2.447, 0.9751, 2.417, 0.7625, 0.636, -0.228, 0.7359, -0.4026, 0.87, -0.1938, 2.597, 1.102, 2.643, 0.9146, 2.792, 1.171, -1.178, -0.06139, -1.134, 0.09011, -1.294, 0.1691, -1.555, -1.563, -1.402, -1.48, -1.501, -1.388, 2.093, 1.635, 2.022, 1.823, 1.926, 1.523, 2.808, 0.9935, 2.792, 1.171, 2.643, 0.9146, -1.482, 2.815, -1.482, 2.659, -1.303, 2.688, 2.059, -1.56, 2.209, -1.698, 2.27, -1.474, -0.4465, 1.239, -0.583, 1.215, -0.6172, 1.009, -1.057, 2.098, -1.003, 2.2, -1.142, 2.183, -1.1, 0.4171, -1.201, 0.5345, -1.27, 0.3793, -1.413, 1.521, -1.54, 1.252, -1.237, 1.394, -0.6089, 0.07069, -0.7396, -0.1797, -0.5273, -0.1397, 1.847, -1.287, 1.678, -1.286, 1.797, -1.422, -0.8766, -0.7419, -0.8189, -0.8659, -0.712, -0.7618, 2.093, 1.635, 2.158, 1.8, 2.022, 1.823, 1.636, -1.83, 1.829, -1.946, 1.896, -1.718, 2.202, 1.942, 2.096, 2.062, 1.912, 1.998, -1.54, 1.252, -1.634, 1.339, -1.776, 1.256, -0.1884, 2.145, -0.03565, 2.048, -0.03565, 2.256, 1.847, -1.287, 2.022, -1.291, 1.788, -1.155, 1.78, 0.6223, 2.004, 0.6255, 2.024, 0.8413, 0.8119, -0.9569, 0.6272, -1.068, 0.9372, -1.165, -1.398, 0.03193, -1.524, -0.06174, -1.486, -0.2628, 1.746, 1.627, 1.886, 1.727, 1.795, 1.871, -0.5167, 1.558, -0.4167, 1.516, -0.4845, 1.648, 1.795, 0.1109, 1.674, -0.05575, 1.785, -0.1471, 0.2328, -1.674, 0.3893, -1.62, 0.2422, -1.49, -0.9397, 0.02828, -1.178, -0.06139, -1.112, -0.2032, -0.7156, 0.8792, -0.538, 0.7695, -0.6172, 1.009, -1.086, 0.2505, -1.1, 0.4171, -1.27, 0.3793, -1.648, -1.462, -1.555, -1.563, -1.501, -1.388, -1.535, -1.013, -1.679, -0.893, -1.757, -1.109, -1.167, -1.618, -0.9691, -1.497, -1.251, -1.4, 0.007175, -0.7676, 0.1641, -0.7611, 0.07446, -0.6158, 1.113, 1.488, 1.11, 1.282, 1.304, 1.246, -1.207, -1.233, -1.357, -1.202, -1.251, -1.4, 2.772, 0.6257, 2.816, 0.803, 2.587, 0.651, 0.8119, -0.9569, 1.109, -1.023, 1.072, -0.8705, 0.4858, -1.773, 0.7313, -1.766, 0.5479, -1.566, -1.21, 1.741, -1.236, 1.846, -1.424, 1.756, -1.815, -0.1886, -1.672, -0.1412, -1.762, -0.0205, 1.694, 0.9352, 1.659, 0.7687, 1.847, 0.7995, -1.908, -0.4686, -1.798, -0.3822, -1.936, -0.3042, -1.677, 0.695, -1.828, 0.7374, -1.709, 0.5636, 1.746, 1.627, 1.606, 1.809, 1.444, 1.61, 1.128, 1.061, 1.216, 1.153, 1.11, 1.282, -1.729, 2.698, -1.688, 2.845, -1.823, 2.902, 1.426, 0.9938, 1.37, 0.8301, 1.659, 0.7687, -1.729, 2.698, -1.726, 2.518, -1.509, 2.487, 2.265, 1.496, 2.263, 1.338, 2.516, 1.544, -0.3528, -0.1032, -0.3976, -0.2866, -0.2173, -0.2652, 0.2956, -0.1209, 0.4287, -0.02462, 0.2791, 0.1486, 0.3431, 0.6042, 0.3097, 0.791, 0.1618, 0.6322, -0.8762, 0.2478, -1.086, 0.2505, -0.9397, 0.02828, -0.7682, 0.1537, -0.7553, -0.01293, -0.6089, 0.07069, 2.27, -1.474, 2.149, -1.383, 2.059, -1.56, 0.1618, 0.6322, 0.06029, 0.5634, 0.2218, 0.425, -0.6089, 0.07069, -0.5273, -0.1397, -0.4198, 0.05837, 0.3364, 1.064, 0.5348, 1.104, 0.3879, 1.279, 0.4386, 0.1163, 0.6087, 0.08497, 0.4599, 0.2854, -1.398, 0.03193, -1.443, 0.1837, -1.608, 0.2006, -0.3552, 1.694, -0.4845, 1.648, -0.4167, 1.516, 0.8119, -0.9569, 0.6739, -0.8333, 0.6272, -1.068, 2.149, -1.383, 2.022, -1.291, 2.059, -1.56, 0.1618, 0.6322, 0.005237, 0.7862, 0.06029, 0.5634, 0.7533, -0.5504, 0.6094, -0.6433, 0.9291, -0.6112, 2.792, 1.171, 2.954, 1.347, 2.768, 1.406, 1.795, 1.871, 1.606, 1.809, 1.746, 1.627, -1.294, 0.1691, -1.27, 0.3793, -1.486, 0.343, 0.6739, -0.8333, 0.6094, -0.6433, 0.4822, -0.8, -0.7645, -0.5149, -0.9258, -0.6138, -0.6042, -0.654, 0.5348, 1.104, 0.649, 1.304, 0.5439, 1.438, -1.21, 1.741, -1.039, 1.742, -1.064, 1.876, -1.402, -1.48, -1.555, -1.563, -1.354, -1.637, -1.453, 1.055, -1.607, 1.075, -1.656, 0.8874, 0.007175, -0.7676, -0.1758, -0.9239, -0.02902, -1.03, -0.9798, -0.8924, -0.9032, -1.022, -0.7271, -0.9916, -1.354, -0.9309, -1.24, -1.043, -1.16, -0.8062, 1.678, -1.286, 1.847, -1.287, 1.788, -1.155, 0.2328, -1.674, 0.2422, -1.49, 0.04179, -1.503, 0.6603, -1.273, 0.4128, -1.239, 0.4242, -1.413, -0.7645, -0.5149, -0.6156, -0.4055, -0.9337, -0.3229, 1.795, 1.871, 2.022, 1.823, 1.912, 1.998, 1.246, 1.528, 1.113, 1.488, 1.304, 1.246, 1.116, -1.192, 1.109, -1.023, 0.9372, -1.165, -1.607, 1.075, -1.453, 1.055, -1.54, 1.252, 2.861, 1.676, 2.8, 1.797, 2.628, 1.696, -1.762, -0.0205, -1.672, -0.1412, -1.634, 0.03433, -0.514, -1.411, -0.3936, -1.565, -0.3509, -1.312, 2.564, 1.837, 2.373, 1.658, 2.628, 1.696, -0.9251, -0.1863, -1.112, -0.2032, -0.9337, -0.3229, 1.126, -0.6164, 0.9123, -0.7737, 1.072, -0.8705, -1.701, 2.339, -1.726, 2.518, -1.921, 2.553, 0.636, -0.228, 0.4438, -0.1741, 0.3734, -0.3892, 0.7681, 0.919, 0.9183, 1.209, 0.7175, 1.154, 1.054, -0.4986, 0.9291, -0.6112, 1.126, -0.6164, 1.129, -0.3868, 1.056, -0.285, 0.8934, -0.4584, 2.954, 0.6257, 2.927, 0.799, 2.816, 0.803, 1.438, 1.416, 1.246, 1.528, 1.304, 1.246, -0.514, -1.411, -0.3509, -1.312, -0.4571, -1.149, 0.8334, -1.897, 1.012, -1.799, 0.7313, -1.766, -1.1, 0.4171, -1.086, 0.2505, -0.8923, 0.3865, 2.047, -0.881, 1.979, -0.9843, 2.141, -0.9808, 0.4242, -1.413, 0.2422, -1.49, 0.5479, -1.566, 1.275, 1.715, 1.419, 1.765, 1.342, 1.861, 2.628, 1.453, 2.747, 1.588, 2.628, 1.696, 0.5284, 0.8606, 0.3431, 0.6042, 0.6494, 0.5867, -1.159, 0.7869, -1.141, 0.5769, -0.9528, 0.7202, -1.167, -1.618, -0.9722, -1.708, -0.9691, -1.497, 0.8094, -1.407, 0.7902, -1.593, 0.9564, -1.635, -1.792, 1.101, -1.607, 1.075, -1.54, 1.252, -1.672, -0.1412, -1.524, -0.06174, -1.634, 0.03433, 0.87, -0.1938, 1.056, -0.285, 0.975, -0.03276, 2.8, 1.797, 2.72, 1.926, 2.628, 1.696, 0.1627, -0.04472, 0.01464, 0.02718, 0.04333, -0.1904, -0.6134, 1.383, -0.5167, 1.45, -0.6134, 1.601, 2.072, 1.396, 2.093, 1.635, 1.926, 1.523, 2.772, 0.6257, 2.925, 0.381, 2.954, 0.6257, 0.6739, -0.8333, 0.9123, -0.7737, 0.6094, -0.6433, -1.207, -1.233, -1.062, -1.268, -1.24, -1.043, -1.576, -1.232, -1.357, -1.202, -1.535, -1.013, 2.024, 0.8413, 2.004, 0.6255, 2.202, 0.692, 0.4386, 0.1163, 0.2791, 0.1486, 0.4287, -0.02462, -1.109, -0.6332, -1.299, -0.6574, -1.16, -0.8062, -1.335, 0.7798, -1.159, 0.7869, -1.307, 1.016, 0.8119, -0.9569, 0.9372, -1.165, 1.109, -1.023, -1.441, 1.634, -1.413, 1.521, -1.15, 1.613, -1.509, 2.487, -1.482, 2.659, -1.729, 2.698, 0.4438, -0.1741, 0.636, -0.228, 0.4287, -0.02462, -1.112, -0.2032, -0.9251, -0.1863, -0.9397, 0.02828, 0.005237, 0.7862, 0.05555, 1.085, -0.07312, 1.017, 2.231, 1.128, 2.392, 1.201, 2.263, 1.338, 1.373, 0.6256, 1.37, 0.8301, 1.261, 0.7673, 2.513, 1.974, 2.72, 1.926, 2.649, 2.062, -1.24, -1.043, -1.388, -1.029, -1.357, -1.202, -1.828, 0.7374, -1.677, 0.695, -1.656, 0.8874, 0.5284, 0.8606, 0.76, 0.7297, 0.7681, 0.919, -1.579, 1.501, -1.634, 1.339, -1.54, 1.252, -0.9722, -1.708, -0.8267, -1.79, -0.7009, -1.593, 1.246, 1.528, 1.129, 1.681, 1.113, 1.488, -1.718, -1.344, -1.648, -1.462, -1.501, -1.388, 2.004, 0.6255, 1.788, 0.4159, 2.044, 0.4786, -0.3976, -0.2866, -0.5273, -0.1397, -0.6156, -0.4055, -1.24, 1.971, -1.311, 2.122, -1.473, 2.001, 0.6603, -1.273, 0.6272, -1.068, 0.4128, -1.239, 2.373, 1.658, 2.265, 1.496, 2.516, 1.544, 1.77, 1.34, 1.603, 1.435, 1.495, 1.241, -0.7553, -0.01293, -0.7682, 0.1537, -0.9397, 0.02828, 0.9291, -0.6112, 0.6094, -0.6433, 0.9123, -0.7737, 0.803, 1.717, 0.6191, 1.744, 0.6452, 1.594, -1.726, 2.518, -1.729, 2.698, -1.921, 2.553, 0.8119, -0.9569, 1.072, -0.8705, 0.9123, -0.7737, -1.729, 2.698, -1.964, 2.756, -1.921, 2.553, 0.6087, 0.08497, 0.4386, 0.1163, 0.4287, -0.02462, -1.17, 2.31, -1.397, 2.282, -1.311, 2.122, -1.52, -0.5725, -1.629, -0.4976, -1.622, -0.69, -1.335, 0.7798, -1.492, 0.8551, -1.475, 0.6309, 0.1931, -0.4742, -0.01447, -0.479, 0.07446, -0.6158, 1.822, 1.067, 1.694, 0.9352, 1.847, 0.7995, -0.8267, -1.79, -0.6869, -1.867, -0.7009, -1.593, 2.077, -1.778, 2.059, -1.56, 1.896, -1.718, -0.8641, 0.984, -0.7156, 0.8792, -0.6172, 1.009, 0.04333, -0.1904, 0.107, -0.3217, 0.2956, -0.1209, 0.1575, -1.884, 0.3171, -1.986, 0.3477, -1.861, 2.516, 1.544, 2.628, 1.696, 2.373, 1.658, 0.7313, -1.766, 0.4858, -1.773, 0.6201, -1.971, 0.3893, -1.62, 0.2328, -1.674, 0.4858, -1.773, 0.76, 0.7297, 0.5284, 0.8606, 0.6494, 0.5867, -0.8267, -1.79, -0.9722, -1.708, -0.9627, -1.964, -0.5167, 1.45, -0.6134, 1.383, -0.4598, 1.276, -0.03691, -1.579, 0.06832, -1.755, 0.04179, -1.503, -1.482, 2.815, -1.729, 2.698, -1.482, 2.659, 2.04, -1.938, 2.077, -1.778, 1.896, -1.718, -1.455, 0.5323, -1.27, 0.3793, -1.201, 0.5345, 1.216, 1.153, 1.128, 1.061, 1.263, 0.9863, -1.303, 2.688, -1.482, 2.659, -1.236, 2.462, 2.513, 1.974, 2.564, 1.837, 2.72, 1.926, -0.3104, 1.489, -0.2227, 1.434, -0.2227, 1.675, -0.538, 0.7695, -0.7156, 0.8792, -0.7311, 0.7703, 1.714, -0.969, 1.698, -0.7207, 1.577, -0.8231, 0.8041, 1.497, 0.649, 1.304, 0.9183, 1.209, 1.707, -1.646, 1.797, -1.422, 1.557, -1.514, 1.694, 0.9352, 1.629, 1.141, 1.426, 0.9938, -1.17, 2.31, -1.236, 2.462, -1.397, 2.282, -1.119, 1.208, -1.237, 1.394, -1.318, 1.216, -1.687, -0.2952, -1.486, -0.2628, -1.672, -0.1412, -1.309, 0.5634, -1.141, 0.5769, -1.335, 0.7798, 0.007175, -0.7676, -0.1554, -0.7437, -0.1758, -0.9239, -1.787, 2.257, -1.701, 2.339, -1.921, 2.553, 1.633, -1.077, 1.473, -0.9547, 1.507, -1.113, 0.107, -0.3217, -0.009231, -0.3373, -0.01447, -0.479, 0.7681, 0.919, 0.5348, 1.104, 0.5284, 0.8606, -1.524, -0.06174, -1.672, -0.1412, -1.486, -0.2628, -1.318, 1.216, -1.453, 1.055, -1.307, 1.016, 2.447, 0.9751, 2.597, 1.102, 2.392, 1.201, 1.926, 1.264, 1.926, 1.523, 1.77, 1.34, -1.486, 0.343, -1.443, 0.1837, -1.294, 0.1691, -1.823, 2.902, -1.964, 2.756, -1.729, 2.698, 2.211, -3.409e-05, 2.099, -0.0008441, 1.976, -0.1594, -0.3528, -0.1032, -0.4198, 0.05837, -0.5273, -0.1397, -0.672, 2.034, -0.7422, 1.97, -0.672, 1.837, -1.003, 2.2, -1.057, 2.098, -1.003, 1.971, 1.59, 0.381, 1.788, 0.4159, 1.539, 0.6076, 0.6087, 0.08497, 0.4287, -0.02462, 0.636, -0.228, -0.4185, 1.012, -0.4465, 1.239, -0.6172, 1.009, 0.7616, -0.01326, 0.6087, 0.08497, 0.636, -0.228, -0.2331, -1.437, -0.3509, -1.312, -0.3936, -1.565, 0.2791, 0.1486, 0.4386, 0.1163, 0.4599, 0.2854, -0.4185, 1.012, -0.6172, 1.009, -0.4281, 0.8203, 1.002, 1.024, 0.7681, 0.919, 0.9778, 0.871, 0.1985, 1.144, 0.1992, 0.9288, 0.3364, 1.064, -1.482, 2.815, -1.364, 2.929, -1.639, 2.986, -1.251, -1.4, -1.402, -1.48, -1.354, -1.637, -0.2478, 1.993, -0.3667, 1.798, -0.2478, 1.723, 1.263, 0.9863, 1.128, 1.061, 1.261, 0.7673, -0.2685, 0.8086, -0.3827, 0.5634, -0.223, 0.6509, -0.6134, 1.601, -0.5167, 1.558, -0.4845, 1.648, 2.48, 1.362, 2.392, 1.201, 2.653, 1.269, -1.787, 2.257, -1.615, 2.135, -1.701, 2.339, -0.4003, -0.5089, -0.3976, -0.2866, -0.6156, -0.4055, -1.398, 0.03193, -1.359, -0.1651, -1.178, -0.06139, 0.4858, -1.773, 0.3477, -1.861, 0.6201, -1.971, -1.475, 0.6309, -1.309, 0.5634, -1.335, 0.7798, 0.6191, 1.744, 0.3878, 1.86, 0.4572, 1.676, -1.303, 2.688, -1.17, 2.697, -1.364, 2.929, 1.869, -0.4644, 1.976, -0.1594, 1.741, -0.3173, -1.798, -0.3822, -1.687, -0.2952, -1.936, -0.3042, -1.318, 1.216, -1.237, 1.394, -1.54, 1.252, -1.964, 1.066, -1.875, 0.9302, -1.792, 1.101, -1.672, -0.1412, -1.815, -0.1886, -1.687, -0.2952, 0.01464, 0.02718, 0.1627, -0.04472, 0.2791, 0.1486, 0.7902, -1.593, 0.7313, -1.766, 0.9564, -1.635, 0.04333, -0.1904, -0.08308, -0.1304, -0.009231, -0.3373, -1.388, -1.029, -1.535, -1.013, -1.357, -1.202, -1.353, -0.5152, -1.52, -0.5725, -1.299, -0.6574, 0.7359, -0.4026, 0.5219, -0.4635, 0.6094, -0.6433, -0.06199, -0.6436, -0.1554, -0.7437, 0.007175, -0.7676, -1.608, 0.2006, -1.634, 0.03433, -1.398, 0.03193, 0.5219, -0.4635, 0.3734, -0.3892, 0.3293, -0.5439, -0.4598, 1.276, -0.3552, 1.268, -0.4167, 1.516, 0.6739, -0.8333, 0.4822, -0.8, 0.6272, -1.068, 0.9111, 0.6311, 0.76, 0.7297, 0.6494, 0.5867, 1.674, -0.05575, 1.556, -0.1888, 1.785, -0.1471, 1.926, 1.264, 2.072, 1.396, 1.926, 1.523, 2.628, 1.453, 2.48, 1.362, 2.653, 1.269, -1.445, -0.8071, -1.354, -0.9309, -1.16, -0.8062, -1.359, -0.1651, -1.398, 0.03193, -1.486, -0.2628, 0.05555, 1.085, 0.005237, 0.7862, 0.1992, 0.9288, 0.1627, -0.04472, 0.2956, -0.1209, 0.2791, 0.1486, 1.263, 0.9863, 1.261, 0.7673, 1.37, 0.8301, -0.2173, -1.253, -0.3132, -1.053, -0.3509, -1.312, 2.48, 1.362, 2.628, 1.453, 2.516, 1.544, 0.9111, 0.6311, 1.061, 0.6589, 0.9778, 0.871, -1.445, -0.8071, -1.299, -0.6574, -1.622, -0.69, 0.1905, 1.315, 0.1985, 1.144, 0.3364, 1.064, 0.5284, 0.8606, 0.5348, 1.104, 0.3364, 1.064, 0.6145, -1.409, 0.8094, -1.407, 0.6603, -1.273, 0.9036, 1.939, 0.7459, 1.902, 0.909, 1.84, 1.926, 1.264, 2.02, 1.119, 2.072, 1.396, 1.603, 1.435, 1.77, 1.34, 1.746, 1.627, 0.909, 1.84, 0.7459, 1.902, 0.803, 1.717, 1.636, -1.83, 1.707, -1.646, 1.526, -1.682, -0.5397, -1.638, -0.7009, -1.593, -0.6869, -1.867, -0.514, -1.411, -0.4571, -1.149, -0.6516, -1.385, -1.535, -1.013, -1.388, -1.029, -1.354, -0.9309, -1.688, 2.845, -1.639, 2.986, -1.823, 2.902, 0.1931, -0.4742, 0.3734, -0.3892, 0.107, -0.3217, 0.107, -0.3217, 0.04333, -0.1904, -0.009231, -0.3373, 0.4438, -0.1741, 0.2956, -0.1209, 0.3734, -0.3892, -1.52, -0.5725, -1.327, -0.3113, -1.486, -0.2628, -0.7682, 0.1537, -0.6089, 0.07069, -0.4717, 0.2395, 0.1931, -0.4742, 0.3293, -0.5439, 0.3734, -0.3892, -1.492, 0.8551, -1.453, 1.055, -1.656, 0.8874, 0.3097, 0.791, 0.3431, 0.6042, 0.5284, 0.8606, -0.9251, -0.1863, -0.7396, -0.1797, -0.9397, 0.02828, 0.7175, 1.154, 0.9183, 1.209, 0.649, 1.304, 0.5348, 1.104, 0.7175, 1.154, 0.649, 1.304, 0.2956, -0.1209, 0.1627, -0.04472, 0.04333, -0.1904, -0.4571, -1.149, -0.3509, -1.312, -0.3132, -1.053, -1.52, -0.5725, -1.353, -0.5152, -1.327, -0.3113, -0.8446, 1.969, -0.9239, 1.863, -0.7711, 1.837, -1.294, 0.1691, -1.398, 0.03193, -1.178, -0.06139, -1.792, 1.101, -1.875, 0.9302, -1.656, 0.8874, 1.056, -0.285, 0.87, -0.1938, 0.8934, -0.4584, -0.152, -0.3531, -0.009231, -0.3373, -0.08308, -0.1304, 0.2436, 0.3521, 0.1435, 0.2003, 0.2791, 0.1486, 0.6452, 1.594, 0.8041, 1.497, 0.803, 1.717, 0.3431, 0.6042, 0.1618, 0.6322, 0.2218, 0.425, 1.495, 1.241, 1.629, 1.141, 1.77, 1.34, 1.926, 1.264, 1.77, 1.34, 1.822, 1.067, -0.5273, -0.1397, -0.7396, -0.1797, -0.6156, -0.4055, -1.353, -0.5152, -1.186, -0.4579, -1.327, -0.3113, 2.747, 1.588, 2.861, 1.676, 2.628, 1.696, 1.373, 0.6256, 1.539, 0.6076, 1.37, 0.8301, -0.514, -1.411, -0.6516, -1.385, -0.5397, -1.638, 2.077, -1.778, 2.04, -1.938, 2.282, -1.757, 0.5656, 0.4386, 0.7748, 0.4217, 0.6494, 0.5867, 0.3293, -0.5439, 0.1931, -0.4742, 0.07446, -0.6158, -0.8599, 1.566, -0.9239, 1.469, -0.7515, 1.412, -0.7682, 0.1537, -0.8762, 0.2478, -0.9397, 0.02828, -1.086, 0.2505, -1.134, 0.09011, -0.9397, 0.02828, 0.649, 1.304, 0.8041, 1.497, 0.5439, 1.438, -0.9032, -1.022, -0.826, -1.153, -0.7271, -0.9916, -0.7396, -0.1797, -0.9337, -0.3229, -0.6156, -0.4055, 0.6452, 1.594, 0.4572, 1.676, 0.5439, 1.438, -1.307, 1.016, -1.453, 1.055, -1.492, 0.8551, 0.9111, 0.6311, 0.6494, 0.5867, 0.7748, 0.4217, 0.8934, -0.4584, 0.7533, -0.5504, 0.9291, -0.6112, -1.475, 0.6309, -1.677, 0.695, -1.709, 0.5636, -0.06199, -0.6436, -0.01447, -0.479, -0.1884, -0.5481, -1.359, -0.1651, -1.327, -0.3113, -1.178, -0.06139, 1.002, 1.024, 0.9183, 1.209, 0.7681, 0.919, -1.186, -0.4579, -1.353, -0.5152, -1.299, -0.6574, 0.9917, 1.68, 0.909, 1.84, 0.803, 1.717, 1.636, -1.83, 1.664, -1.986, 1.829, -1.946, -1.815, -0.1886, -1.936, -0.3042, -1.687, -0.2952, 1.847, 0.7995, 2.024, 0.8413, 1.822, 1.067, -0.7156, 0.8792, -0.8641, 0.984, -0.7311, 0.7703, -1.119, 1.208, -1.318, 1.216, -1.307, 1.016, 2.597, 1.102, 2.447, 0.9751, 2.643, 0.9146, -1.119, 1.208, -1.307, 1.016, -1.079, 1.024, 0.1985, 1.144, 0.1905, 1.315, 0.05555, 1.085, 1.714, -0.969, 1.788, -1.155, 1.915, -1.089, -1.486, 0.343, -1.27, 0.3793, -1.455, 0.5323, 0.3097, 0.791, 0.3364, 1.064, 0.1992, 0.9288, -1.524, -0.06174, -1.398, 0.03193, -1.634, 0.03433, -0.3976, -0.2866, -0.4003, -0.5089, -0.2173, -0.2652, 2.209, -1.698, 2.059, -1.56, 2.077, -1.778, 0.007175, -0.7676, -0.02902, -1.03, 0.1196, -0.9288, 1.495, 1.241, 1.426, 0.9938, 1.629, 1.141, -1.171, 2.129, -1.17, 2.31, -1.311, 2.122, 0.1992, 0.9288, 0.1985, 1.144, 0.05555, 1.085, 0.6094, -0.6433, 0.7533, -0.5504, 0.7359, -0.4026, 2.747, 1.588, 2.628, 1.453, 2.768, 1.406, -0.9798, -0.8924, -0.8189, -0.8659, -0.8766, -0.7419, -0.8766, -0.7419, -0.9258, -0.6138, -1.16, -0.8062, 0.7359, -0.4026, 0.8934, -0.4584, 0.87, -0.1938, -1.475, 0.6309, -1.492, 0.8551, -1.656, 0.8874, -0.9798, -0.8924, -0.7271, -0.9916, -0.8189, -0.8659, 2.861, 1.676, 2.747, 1.588, 2.768, 1.406, -1.354, -0.9309, -1.445, -0.8071, -1.535, -1.013, -0.06199, -0.6436, 0.007175, -0.7676, 0.07446, -0.6158, -0.3976, -0.2866, -0.3528, -0.1032, -0.5273, -0.1397, -1.413, 1.521, -1.237, 1.394, -1.15, 1.613, -0.5397, -1.638, -0.6516, -1.385, -0.7009, -1.593, -0.6156, -0.4055, -0.7645, -0.5149, -0.6042, -0.654, 0.6191, 1.744, 0.803, 1.717, 0.7459, 1.902, 1.216, 1.153, 1.304, 1.246, 1.11, 1.282, 1.603, 1.435, 1.438, 1.416, 1.495, 1.241, 0.1618, 0.6322, 0.1992, 0.9288, 0.005237, 0.7862, -1.327, -0.3113, -1.359, -0.1651, -1.486, -0.2628, 2.597, 1.102, 2.653, 1.269, 2.392, 1.201, -1.815, -0.1886, -1.964, -0.1628, -1.936, -0.3042, 0.9291, -0.6112, 1.054, -0.4986, 0.8934, -0.4584, 0.3364, 1.064, 0.3879, 1.279, 0.1905, 1.315, -0.712, -0.7618, -0.6042, -0.654, -0.9258, -0.6138, 2.022, -1.291, 2.149, -1.383, 2.173, -1.231, 1.495, 1.241, 1.304, 1.246, 1.426, 0.9938, -1.492, 0.8551, -1.335, 0.7798, -1.307, 1.016, 2.392, 1.201, 2.231, 1.128, 2.266, 0.9309, 0.4242, -1.413, 0.4128, -1.239, 0.2472, -1.298, 0.6191, 1.744, 0.5759, 1.912, 0.3878, 1.86, -0.7396, -0.1797, -0.7553, -0.01293, -0.9397, 0.02828, 2.628, 1.696, 2.516, 1.544, 2.628, 1.453, -0.9258, -0.6138, -0.8766, -0.7419, -0.712, -0.7618, -0.3936, -1.565, -0.4451, -1.749, -0.2477, -1.611, -0.1123, 0.7765, -0.07312, 1.017, -0.1884, 0.8427, 0.6739, -0.8333, 0.8119, -0.9569, 0.9123, -0.7737, -0.9258, -0.6138, -0.7645, -0.5149, -0.9337, -0.3229, 0.04333, -0.1904, 0.01464, 0.02718, -0.08308, -0.1304, -1.388, -1.029, -1.24, -1.043, -1.354, -0.9309, 0.8041, 1.497, 0.6452, 1.594, 0.5439, 1.438, 1.707, -1.646, 1.557, -1.514, 1.526, -1.682, -0.4167, 1.516, -0.5167, 1.45, -0.4598, 1.276, 0.6191, 1.744, 0.4572, 1.676, 0.6452, 1.594, 0.07446, -0.6158, 0.1641, -0.7611, 0.3293, -0.5439, 0.286, 1.697, 0.0614, 1.497, 0.2732, 1.51, 2.587, 0.651, 2.643, 0.9146, 2.417, 0.7625, -1.112, -0.2032, -1.178, -0.06139, -1.327, -0.3113, 1.788, -1.155, 1.633, -1.077, 1.678, -1.286, 0.3878, 1.86, 0.286, 1.697, 0.4572, 1.676, -0.6423, 1.55, -0.7515, 1.412, -0.6423, 1.268, 0.4822, -0.8, 0.3293, -0.5439, 0.1641, -0.7611, -0.1697, 1.154, -0.07312, 1.017, -0.0289, 1.312, -0.5202, 1.945, -0.5156, 1.735, -0.3956, 1.723, 1.797, -1.422, 2.059, -1.56, 2.022, -1.291, 1.473, -0.9547, 1.438, -0.7837, 1.319, -0.9977, -0.0289, 1.312, 0.05555, 1.085, 0.1905, 1.315, 1.319, -0.9977, 1.178, -0.8219, 1.158, -1.125, 1.438, -0.7837, 1.337, -0.5599, 1.326, -0.7622, 1.366, -1.588, 1.438, -1.35, 1.231, -1.304, 0.5439, 1.438, 0.4572, 1.676, 0.2732, 1.51, 1.797, -1.422, 1.896, -1.718, 2.059, -1.56, -0.9691, -1.497, -1.062, -1.268, -1.251, -1.4, -0.5202, 1.945, -0.3956, 1.723, -0.3956, 2.056, 1.231, -1.304, 1.438, -1.35, 1.365, -1.164, 0.3477, -1.861, 0.3171, -1.986, 0.6201, -1.971, -0.6423, 1.55, -0.795, 1.677, -0.7515, 1.412, 1.822, 1.067, 2.024, 0.8413, 2.02, 1.119, -0.1697, 1.154, -0.1884, 0.8427, -0.07312, 1.017, 0.5439, 1.438, 0.2732, 1.51, 0.3879, 1.279, -0.07312, 1.017, 0.05555, 1.085, -0.0289, 1.312, 1.326, -0.7622, 1.319, -0.9977, 1.438, -0.7837, 0.4822, -0.8, 0.6094, -0.6433, 0.3293, -0.5439, 0.6272, -1.068, 0.3655, -0.9986, 0.4128, -1.239, 1.366, -1.588, 1.557, -1.514, 1.438, -1.35, -0.6042, -0.654, -0.4003, -0.5089, -0.6156, -0.4055, 1.37, 0.8301, 1.539, 0.6076, 1.659, 0.7687, 0.3655, -0.9986, 0.1641, -0.7611, 0.1196, -0.9288, -0.9337, -0.3229, -1.186, -0.4579, -0.9258, -0.6138, 1.577, -0.8231, 1.698, -0.7207, 1.511, -0.5472, 1.629, 1.141, 1.822, 1.067, 1.77, 1.34, 1.714, -0.969, 1.633, -1.077, 1.788, -1.155, -1.327, -0.3113, -1.186, -0.4579, -1.112, -0.2032, 1.797, -1.422, 1.678, -1.286, 1.557, -1.514, -0.9691, -1.497, -0.9722, -1.708, -0.7009, -1.593, -0.0289, 1.312, 0.1905, 1.315, 0.0614, 1.497, 1.577, -0.8231, 1.511, -0.5472, 1.438, -0.7837, 1.09, 0.8295, 1.261, 0.7673, 1.128, 1.061, 1.319, -0.9977, 1.231, -1.304, 1.365, -1.164, 0.9183, 1.209, 0.9605, 1.462, 0.8041, 1.497, 1.473, -0.9547, 1.365, -1.164, 1.507, -1.113, 1.473, -0.9547, 1.319, -0.9977, 1.365, -1.164, 0.8094, -1.407, 0.9564, -1.635, 1.129, -1.385, 0.3655, -0.9986, 0.1196, -0.9288, 0.1962, -1.08, 1.012, -1.799, 0.9564, -1.635, 0.7313, -1.766, 0.3655, -0.9986, 0.1962, -1.08, 0.4128, -1.239, -0.4717, 0.2395, -0.6585, 0.3231, -0.7682, 0.1537, 1.337, -0.5599, 1.511, -0.5472, 1.43, -0.3542, 0.3655, -0.9986, 0.4822, -0.8, 0.1641, -0.7611, 0.3477, -1.861, 0.2328, -1.674, 0.06832, -1.755, 1.438, -0.7837, 1.511, -0.5472, 1.337, -0.5599, 0.1905, 1.315, 0.2732, 1.51, 0.0614, 1.497, -0.8186, -1.329, -0.9691, -1.497, -0.7009, -1.593, 0.3655, -0.9986, 0.6272, -1.068, 0.4822, -0.8, 1.012, -1.799, 1.103, -1.618, 0.9564, -1.635, -1.622, -0.69, -1.299, -0.6574, -1.52, -0.5725, 0.06832, -1.755, 0.1575, -1.884, 0.3477, -1.861, -0.1336, -1.429, -0.03691, -1.579, 0.04179, -1.503, 0.803, 1.717, 0.8041, 1.497, 0.9917, 1.68, 1.941, 0.182, 1.795, 0.1109, 1.987, -0.001726, 0.2732, 1.51, 0.1905, 1.315, 0.3879, 1.279, -1.186, -0.4579, -0.9337, -0.3229, -1.112, -0.2032, 0.5439, 1.438, 0.3879, 1.279, 0.5348, 1.104, 1.941, 0.182, 1.987, -0.001726, 2.101, 0.1527, -0.5202, 1.945, -0.6134, 1.841, -0.5156, 1.735, -0.5919, -1.986, -0.4451, -1.749, -0.6869, -1.867, 0.9605, 1.462, 0.9917, 1.68, 0.8041, 1.497, 1.103, -1.618, 1.129, -1.385, 0.9564, -1.635, -0.1758, -0.9239, -0.1384, -1.165, -0.02902, -1.03, 1.941, 0.182, 2.101, 0.1527, 2.066, 0.3134, -0.9691, -1.497, -0.8186, -1.329, -1.062, -1.268, -0.7009, -1.593, -0.6516, -1.385, -0.8186, -1.329, 2.282, 0.2789, 2.066, 0.3134, 2.101, 0.1527, 2.861, 1.676, 2.768, 1.406, 2.953, 1.583, 1.987, -0.001726, 1.785, -0.1471, 1.976, -0.1594, 1.633, -1.077, 1.507, -1.113, 1.678, -1.286, -0.795, 1.677, -0.6423, 1.55, -0.6566, 1.808, 1.319, -0.9977, 1.158, -1.125, 1.231, -1.304, 1.678, -1.286, 1.438, -1.35, 1.557, -1.514, 0.286, 1.697, 0.2732, 1.51, 0.4572, 1.676, 0.3734, -0.3892, 0.2956, -0.1209, 0.107, -0.3217, 1.438, -1.35, 1.507, -1.113, 1.365, -1.164, 1.43, -0.3542, 1.623, -0.4581, 1.556, -0.1888, -0.826, -1.153, -1.062, -1.268, -0.8186, -1.329, -0.4546, -0.8146, -0.5793, -1.013, -0.4585, -0.9768, 1.741, -0.3173, 1.623, -0.4581, 1.762, -0.5812, 2.058, -1.105, 2.141, -0.9808, 1.915, -1.089, -1.397, 2.282, -1.701, 2.339, -1.615, 2.135, -0.5999, -0.823, -0.8189, -0.8659, -0.7271, -0.9916, -0.1384, -1.165, -0.1336, -1.429, -0.003407, -1.282, -0.003407, -1.282, -0.1336, -1.429, 0.04179, -1.503, -0.02902, -1.03, 0.1962, -1.08, 0.1196, -0.9288, -0.02902, -1.03, -0.003407, -1.282, 0.1962, -1.08, -0.7454, 1.197, -0.8641, 0.984, -0.6172, 1.009, 0.04179, -1.503, 0.06832, -1.755, 0.2328, -1.674, 1.366, -1.588, 1.526, -1.682, 1.557, -1.514, -0.5793, -1.013, -0.6402, -1.207, -0.4571, -1.149, 0.1962, -1.08, -0.003407, -1.282, 0.2472, -1.298, 0.2472, -1.298, -0.003407, -1.282, 0.04179, -1.503, 1.915, -1.089, 1.788, -1.155, 2.022, -1.291, -0.5793, -1.013, -0.4571, -1.149, -0.4585, -0.9768, 1.741, -0.3173, 1.976, -0.1594, 1.785, -0.1471, -0.826, -1.153, -0.8186, -1.329, -0.6402, -1.207, -0.5793, -1.013, -0.7271, -0.9916, -0.6402, -1.207, -0.4546, -0.8146, -0.5999, -0.823, -0.5793, -1.013, 1.678, -1.286, 1.507, -1.113, 1.438, -1.35, -0.9722, -1.708, -1.174, -1.807, -0.9627, -1.964, 0.8094, -1.407, 1.129, -1.385, 0.9372, -1.165, -0.7271, -0.9916, -0.5793, -1.013, -0.5999, -0.823, -0.4281, 0.8203, -0.6172, 1.009, -0.538, 0.7695, -0.7271, -0.9916, -0.826, -1.153, -0.6402, -1.207, -0.3577, -0.8704, -0.4585, -0.9768, -0.3132, -1.053, -0.4585, -0.9768, -0.4571, -1.149, -0.3132, -1.053, -0.6402, -1.207, -0.8186, -1.329, -0.6516, -1.385, 1.915, -1.089, 2.022, -1.291, 2.058, -1.105, 1.741, -0.3173, 1.785, -0.1471, 1.556, -0.1888, 1.511, -0.5472, 1.623, -0.4581, 1.43, -0.3542, 2.173, -1.231, 2.219, -1.069, 2.058, -1.105, 2.173, -1.231, 2.058, -1.105, 2.022, -1.291, 1.511, -0.5472, 1.698, -0.7207, 1.623, -0.4581, -1.615, 2.135, -1.473, 2.001, -1.397, 2.282, 1.623, -0.4581, 1.741, -0.3173, 1.556, -0.1888, 0.4128, -1.239, 0.1962, -1.08, 0.2472, -1.298, -0.02902, -1.03, -0.1384, -1.165, -0.003407, -1.282, -0.4281, 0.8203, -0.538, 0.7695, -0.4185, 0.5772, -0.6402, -1.207, -0.6516, -1.385, -0.4571, -1.149, 1.438, -0.7837, 1.473, -0.9547, 1.577, -0.8231])
me_rock2model.materials.append(mat_rock050)
me_rock2model.use_remesh_preserve_volume = False
me_rock2model.use_remesh_preserve_attributes = False
me_rock2model.use_mirror_vertex_groups = False
me_rock2model.update()

# ---- objects
ob_rock2 = bpy.data.objects.new('Rock2', me_rock2model)

# ---- transforms, parenting, visibility, modifiers, constraints
ob_rock2.location = (0.0, 0.0, 0.0)
ob_rock2.lock_rotations_4d = False
ob_rock2.empty_display_type = 'ARROWS'
ob_rock2.lineart.crease_threshold = 0.0
_m = ob_rock2.modifiers.new('Decimate', 'DECIMATE')
_m.ratio = 0.25

# ---- collection membership
col_collection.objects.link(ob_rock2)

# ---- scene / render settings (as saved in the file)
scene.frame_start = 1; scene.frame_end = 250; scene.frame_set(1)
scene.render.engine = 'BLENDER_EEVEE_NEXT'
scene.cycles.use_denoising = False
scene.cycles.samples = 128
scene.cycles.sampling_pattern = 'TABULATED_SOBOL'
scene.cycles.use_adaptive_sampling = False
scene.cycles.use_light_tree = False
scene.view_settings.view_transform = 'Filmic'
bpy.context.view_layer.update()

# ---- added for rendering (the .blend has no active camera and no usable light): camera, sun
cam_auto = bpy.data.cameras.new('AutoCamera')
cam_auto.lens = 50.0
cam_auto.sensor_width = 36.0
cam_auto.clip_end = 1000.0
ob_auto_camera = bpy.data.objects.new('AutoCamera', cam_auto)
scene.collection.objects.link(ob_auto_camera)
ob_auto_camera.location = (7.34669, -8.26294, 5.98685)
ob_auto_camera.rotation_euler = (1.09748, -7.21219e-08, 0.694738)
scene.camera = ob_auto_camera
light_auto_sun = bpy.data.lights.new('AutoSun', 'SUN')
light_auto_sun.energy = 3.0
light_auto_sun.angle = 0.0523599
ob_auto_sun = bpy.data.objects.new('AutoSun', light_auto_sun)
scene.collection.objects.link(ob_auto_sun)
ob_auto_sun.rotation_euler = (0.872665, 0.174533, 0.523599)
bpy.context.view_layer.update()
